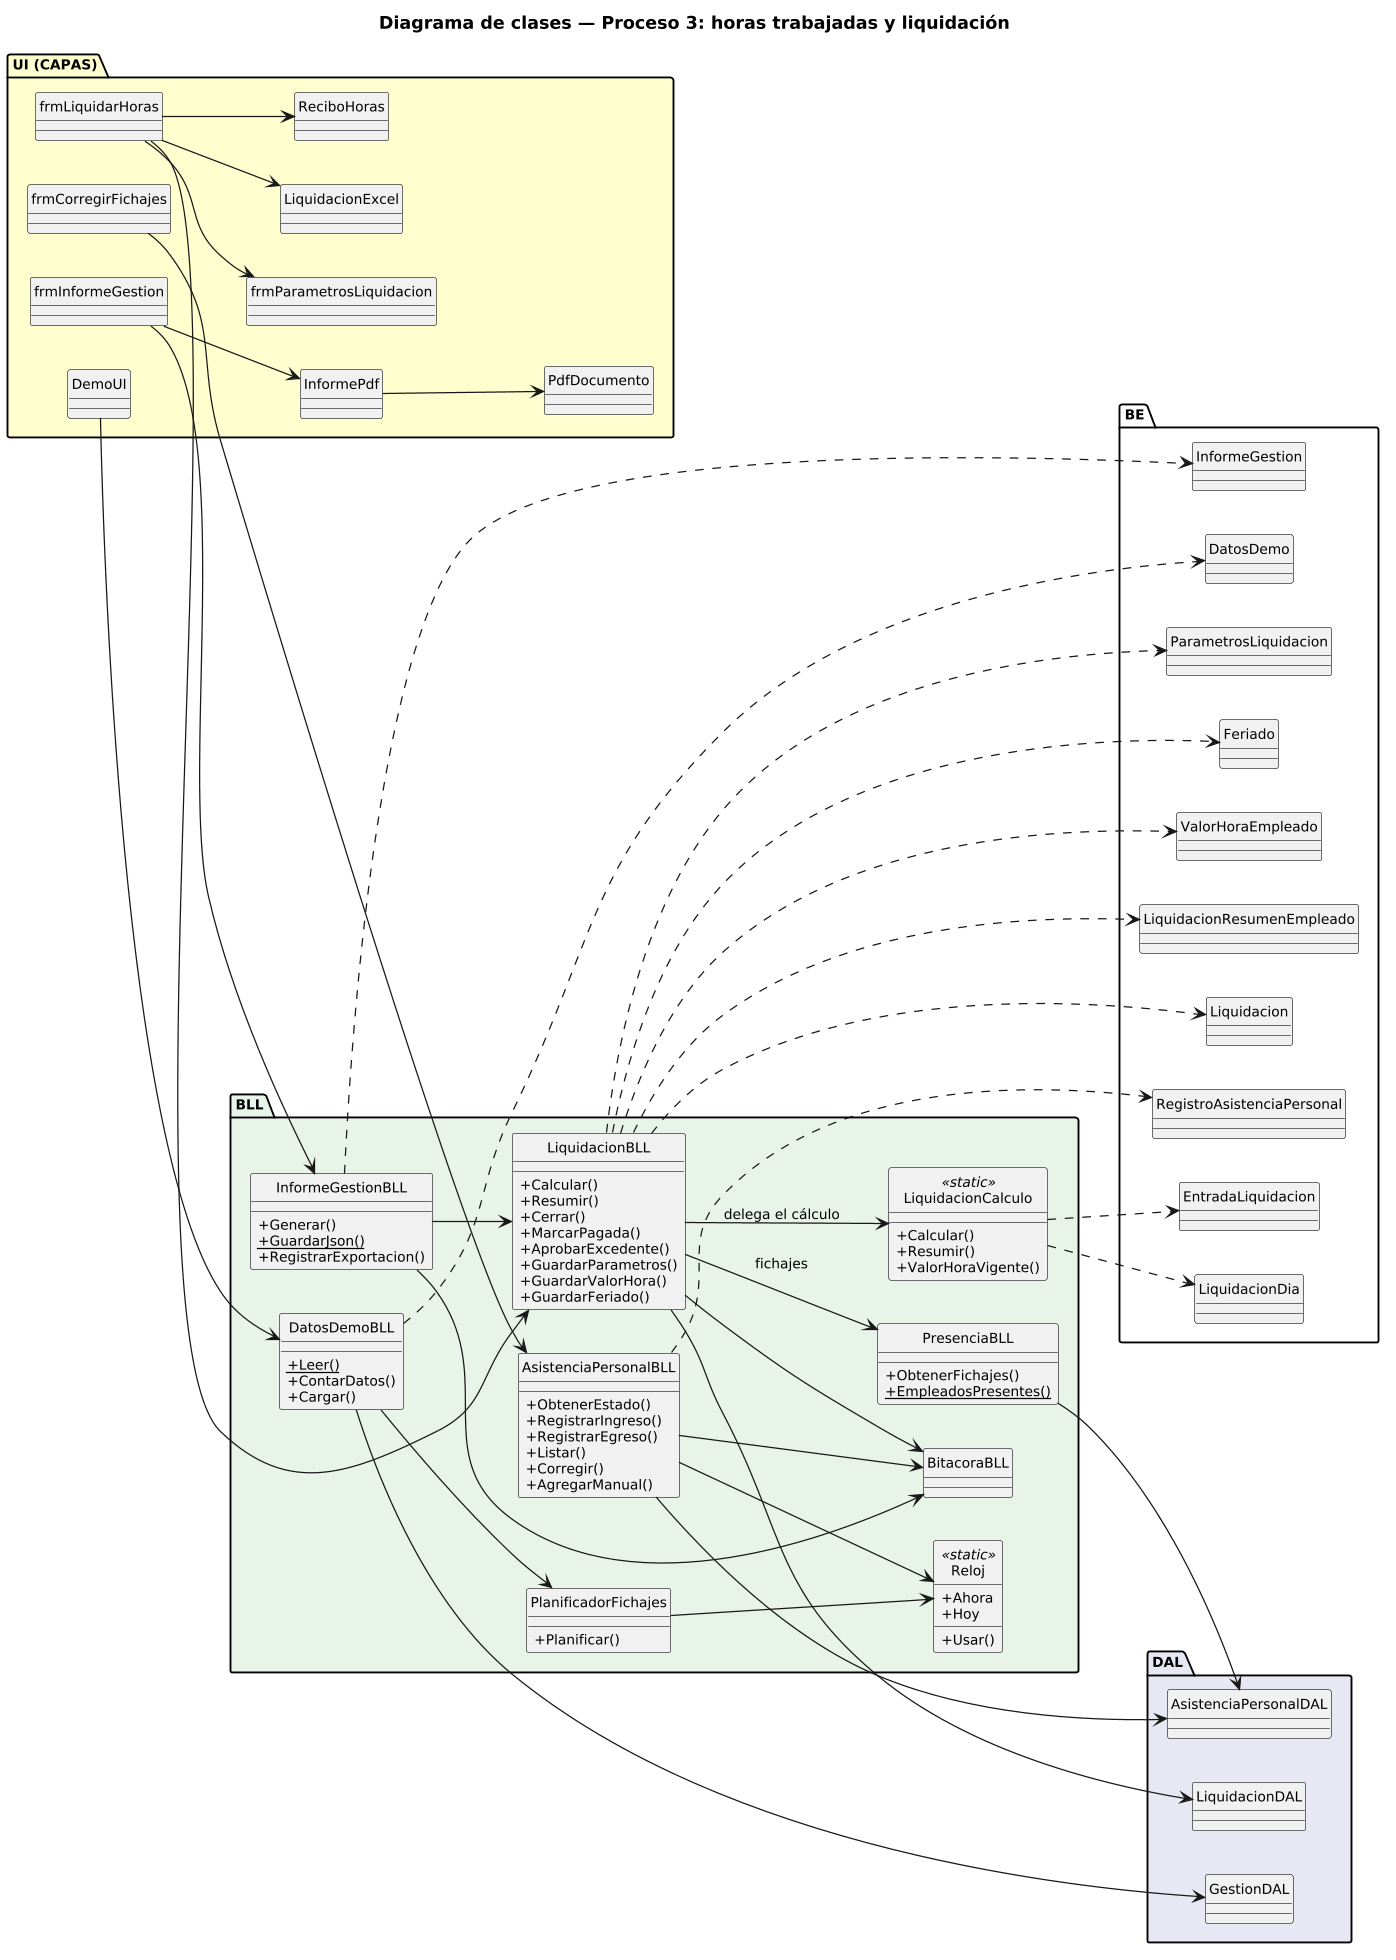

The diagram above was rendered by PlantUML. Its source (embedded in the PNG):
@startuml DiagramaClases_Proceso3_Liquidacion

title Diagrama de clases — Proceso 3: horas trabajadas y liquidación

skinparam shadowing false
skinparam roundcorner 4
skinparam defaultFontSize 11
skinparam dpi 120
skinparam classAttributeIconSize 0
hide circle
left to right direction

package "UI (CAPAS)" #FEFECE {
  class frmLiquidarHoras
  class frmCorregirFichajes
  class frmInformeGestion
  class frmParametrosLiquidacion
  class LiquidacionExcel
  class ReciboHoras
  class InformePdf
  class PdfDocumento
  class DemoUI
}

package "BLL" #E8F4E8 {
  class AsistenciaPersonalBLL {
    +ObtenerEstado()
    +RegistrarIngreso()
    +RegistrarEgreso()
    +Listar()
    +Corregir()
    +AgregarManual()
  }
  class PresenciaBLL {
    +ObtenerFichajes()
    +{static} EmpleadosPresentes()
  }
  class LiquidacionBLL {
    +Calcular()
    +Resumir()
    +Cerrar()
    +MarcarPagada()
    +AprobarExcedente()
    +GuardarParametros()
    +GuardarValorHora()
    +GuardarFeriado()
  }
  class LiquidacionCalculo <<static>> {
    +Calcular()
    +Resumir()
    +ValorHoraVigente()
  }
  class InformeGestionBLL {
    +Generar()
    +{static} GuardarJson()
    +RegistrarExportacion()
  }
  class DatosDemoBLL {
    +{static} Leer()
    +ContarDatos()
    +Cargar()
  }
  class PlanificadorFichajes {
    +Planificar()
  }
  class Reloj <<static>> {
    +Ahora
    +Hoy
    +Usar()
  }
  class BitacoraBLL
}

package "DAL" #E8E8F4 {
  class LiquidacionDAL
  class AsistenciaPersonalDAL
  class GestionDAL
}

package "BE" #FFFFFF {
  class RegistroAsistenciaPersonal
  class LiquidacionDia
  class LiquidacionResumenEmpleado
  class Liquidacion
  class ParametrosLiquidacion
  class ValorHoraEmpleado
  class Feriado
  class EntradaLiquidacion
  class InformeGestion
  class DatosDemo
}

frmCorregirFichajes --> AsistenciaPersonalBLL
frmLiquidarHoras --> LiquidacionBLL
frmLiquidarHoras --> LiquidacionExcel
frmLiquidarHoras --> ReciboHoras
frmLiquidarHoras --> frmParametrosLiquidacion
frmInformeGestion --> InformeGestionBLL
frmInformeGestion --> InformePdf
InformePdf --> PdfDocumento
DemoUI --> DatosDemoBLL

LiquidacionBLL --> LiquidacionCalculo : delega el cálculo
LiquidacionBLL --> PresenciaBLL : fichajes
LiquidacionBLL --> LiquidacionDAL
LiquidacionBLL --> BitacoraBLL
AsistenciaPersonalBLL --> AsistenciaPersonalDAL
AsistenciaPersonalBLL --> Reloj
AsistenciaPersonalBLL --> BitacoraBLL
PresenciaBLL --> AsistenciaPersonalDAL
InformeGestionBLL --> LiquidacionBLL
InformeGestionBLL --> BitacoraBLL
DatosDemoBLL --> PlanificadorFichajes
DatosDemoBLL --> GestionDAL
PlanificadorFichajes --> Reloj

LiquidacionCalculo ..> EntradaLiquidacion
LiquidacionCalculo ..> LiquidacionDia
LiquidacionBLL ..> Liquidacion
LiquidacionBLL ..> ParametrosLiquidacion
LiquidacionBLL ..> ValorHoraEmpleado
LiquidacionBLL ..> Feriado
LiquidacionBLL ..> LiquidacionResumenEmpleado
AsistenciaPersonalBLL ..> RegistroAsistenciaPersonal
InformeGestionBLL ..> InformeGestion
DatosDemoBLL ..> DatosDemo

@enduml